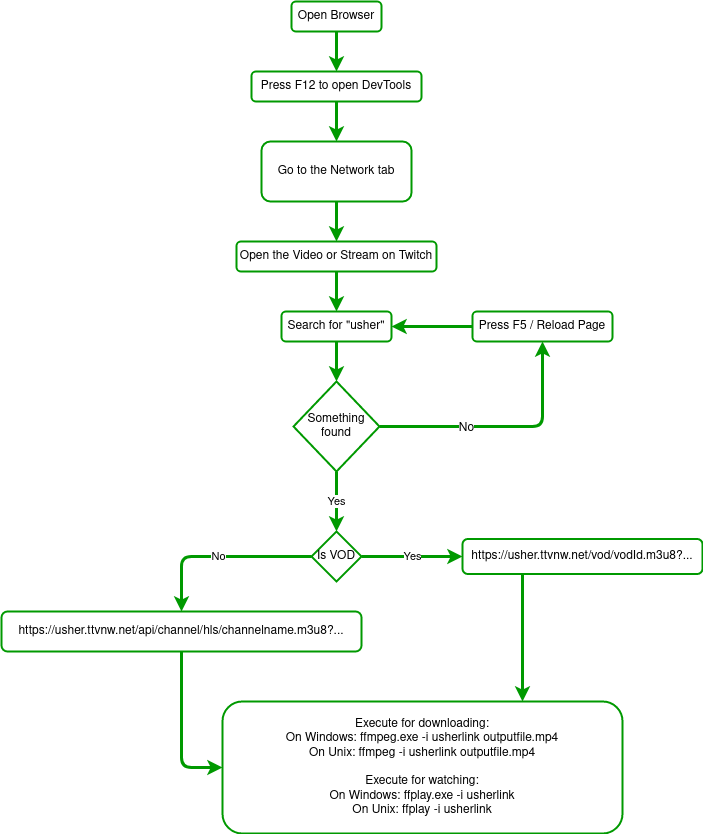

The diagram above was exported from draw.io. Its source (the exported page's mxGraphModel, read from the mxfile embedded in the PNG):
<mxGraphModel dx="1350" dy="727" grid="1" gridSize="10" guides="1" tooltips="1" connect="1" arrows="1" fold="1" page="1" pageScale="1" pageWidth="827" pageHeight="1169" background="none" math="0" shadow="0">
  <root>
    <mxCell id="0" />
    <mxCell id="1" parent="0" />
    <mxCell id="pAQ39AIizvAedNNFFDOZ-1" value="Open Browser" style="rounded=1;whiteSpace=wrap;html=1;strokeColor=#009900;strokeWidth=2;" parent="1" vertex="1">
      <mxGeometry x="369" y="30" width="90" height="30" as="geometry" />
    </mxCell>
    <mxCell id="pAQ39AIizvAedNNFFDOZ-2" value="" style="endArrow=classic;html=1;exitX=0.5;exitY=1;exitDx=0;exitDy=0;strokeWidth=3;strokeColor=#009900;" parent="1" source="pAQ39AIizvAedNNFFDOZ-1" target="pAQ39AIizvAedNNFFDOZ-3" edge="1">
      <mxGeometry width="50" height="50" relative="1" as="geometry">
        <mxPoint x="110" y="150" as="sourcePoint" />
        <mxPoint x="105" y="80" as="targetPoint" />
      </mxGeometry>
    </mxCell>
    <mxCell id="pAQ39AIizvAedNNFFDOZ-3" value="Press F12 to open DevTools" style="rounded=1;whiteSpace=wrap;html=1;strokeColor=#009900;strokeWidth=2;" parent="1" vertex="1">
      <mxGeometry x="329" y="100" width="170" height="30" as="geometry" />
    </mxCell>
    <mxCell id="pAQ39AIizvAedNNFFDOZ-4" value="Open the Video or Stream on Twitch" style="rounded=1;whiteSpace=wrap;html=1;strokeColor=#009900;strokeWidth=2;" parent="1" vertex="1">
      <mxGeometry x="314" y="270" width="200" height="30" as="geometry" />
    </mxCell>
    <mxCell id="pAQ39AIizvAedNNFFDOZ-5" value="Go to the Network tab" style="rounded=1;whiteSpace=wrap;html=1;strokeColor=#009900;strokeWidth=2;" parent="1" vertex="1">
      <mxGeometry x="339" y="170" width="150" height="60" as="geometry" />
    </mxCell>
    <mxCell id="pAQ39AIizvAedNNFFDOZ-6" value="" style="endArrow=classic;html=1;exitX=0.5;exitY=1;exitDx=0;exitDy=0;entryX=0.5;entryY=0;entryDx=0;entryDy=0;strokeWidth=3;strokeColor=#009900;" parent="1" source="pAQ39AIizvAedNNFFDOZ-3" target="pAQ39AIizvAedNNFFDOZ-5" edge="1">
      <mxGeometry width="50" height="50" relative="1" as="geometry">
        <mxPoint x="450" y="210" as="sourcePoint" />
        <mxPoint x="500" y="160" as="targetPoint" />
      </mxGeometry>
    </mxCell>
    <mxCell id="pAQ39AIizvAedNNFFDOZ-7" value="" style="endArrow=classic;html=1;exitX=0.5;exitY=1;exitDx=0;exitDy=0;strokeWidth=3;strokeColor=#009900;" parent="1" source="pAQ39AIizvAedNNFFDOZ-5" target="pAQ39AIizvAedNNFFDOZ-4" edge="1">
      <mxGeometry width="50" height="50" relative="1" as="geometry">
        <mxPoint x="430" y="230" as="sourcePoint" />
        <mxPoint x="480" y="180" as="targetPoint" />
      </mxGeometry>
    </mxCell>
    <mxCell id="pAQ39AIizvAedNNFFDOZ-8" value="Search for &quot;usher&quot;" style="rounded=1;whiteSpace=wrap;html=1;strokeColor=#009900;strokeWidth=2;" parent="1" vertex="1">
      <mxGeometry x="359" y="340" width="110" height="30" as="geometry" />
    </mxCell>
    <mxCell id="pAQ39AIizvAedNNFFDOZ-9" value="" style="endArrow=classic;html=1;exitX=0.5;exitY=1;exitDx=0;exitDy=0;entryX=0.5;entryY=0;entryDx=0;entryDy=0;strokeWidth=3;strokeColor=#009900;" parent="1" source="pAQ39AIizvAedNNFFDOZ-4" target="pAQ39AIizvAedNNFFDOZ-8" edge="1">
      <mxGeometry width="50" height="50" relative="1" as="geometry">
        <mxPoint x="460" y="340" as="sourcePoint" />
        <mxPoint x="510" y="290" as="targetPoint" />
      </mxGeometry>
    </mxCell>
    <mxCell id="pAQ39AIizvAedNNFFDOZ-10" value="Something&lt;br&gt;found" style="rhombus;whiteSpace=wrap;html=1;strokeColor=#009900;strokeWidth=2;" parent="1" vertex="1">
      <mxGeometry x="371" y="410" width="86" height="90" as="geometry" />
    </mxCell>
    <mxCell id="pAQ39AIizvAedNNFFDOZ-11" value="" style="endArrow=classic;html=1;exitX=0.5;exitY=1;exitDx=0;exitDy=0;entryX=0.5;entryY=0;entryDx=0;entryDy=0;strokeWidth=3;strokeColor=#009900;" parent="1" source="pAQ39AIizvAedNNFFDOZ-8" target="pAQ39AIizvAedNNFFDOZ-10" edge="1">
      <mxGeometry width="50" height="50" relative="1" as="geometry">
        <mxPoint x="20" y="640" as="sourcePoint" />
        <mxPoint x="70" y="590" as="targetPoint" />
      </mxGeometry>
    </mxCell>
    <mxCell id="pAQ39AIizvAedNNFFDOZ-12" value="Yes" style="endArrow=classic;html=1;exitX=0.5;exitY=1;exitDx=0;exitDy=0;entryX=0.5;entryY=0;entryDx=0;entryDy=0;strokeWidth=3;strokeColor=#009900;" parent="1" source="pAQ39AIizvAedNNFFDOZ-10" target="pAQ39AIizvAedNNFFDOZ-14" edge="1">
      <mxGeometry width="50" height="50" relative="1" as="geometry">
        <mxPoint x="80" y="640" as="sourcePoint" />
        <mxPoint x="110" y="638" as="targetPoint" />
      </mxGeometry>
    </mxCell>
    <mxCell id="pAQ39AIizvAedNNFFDOZ-14" value="Is VOD" style="rhombus;whiteSpace=wrap;html=1;strokeColor=#009900;strokeWidth=2;" parent="1" vertex="1">
      <mxGeometry x="389" y="560" width="50" height="50" as="geometry" />
    </mxCell>
    <mxCell id="pAQ39AIizvAedNNFFDOZ-15" value="Press F5 / Reload Page" style="rounded=1;whiteSpace=wrap;html=1;strokeColor=#009900;strokeWidth=2;" parent="1" vertex="1">
      <mxGeometry x="550" y="340" width="140" height="30" as="geometry" />
    </mxCell>
    <mxCell id="pAQ39AIizvAedNNFFDOZ-16" value="" style="endArrow=classic;html=1;exitX=1;exitY=0.5;exitDx=0;exitDy=0;entryX=0.5;entryY=1;entryDx=0;entryDy=0;strokeWidth=3;strokeColor=#009900;" parent="1" source="pAQ39AIizvAedNNFFDOZ-10" target="pAQ39AIizvAedNNFFDOZ-15" edge="1">
      <mxGeometry width="50" height="50" relative="1" as="geometry">
        <mxPoint x="380" y="600" as="sourcePoint" />
        <mxPoint x="430" y="550" as="targetPoint" />
        <Array as="points">
          <mxPoint x="620" y="455" />
        </Array>
      </mxGeometry>
    </mxCell>
    <mxCell id="pAQ39AIizvAedNNFFDOZ-17" value="No" style="text;html=1;resizable=0;points=[];align=center;verticalAlign=middle;labelBackgroundColor=#ffffff;" parent="pAQ39AIizvAedNNFFDOZ-16" vertex="1" connectable="0">
      <mxGeometry x="-0.3045" y="-1" relative="1" as="geometry">
        <mxPoint as="offset" />
      </mxGeometry>
    </mxCell>
    <mxCell id="pAQ39AIizvAedNNFFDOZ-18" value="" style="endArrow=classic;html=1;strokeWidth=3;strokeColor=#009900;" parent="1" source="pAQ39AIizvAedNNFFDOZ-15" target="pAQ39AIizvAedNNFFDOZ-8" edge="1">
      <mxGeometry width="50" height="50" relative="1" as="geometry">
        <mxPoint x="460" y="350" as="sourcePoint" />
        <mxPoint x="510" y="300" as="targetPoint" />
      </mxGeometry>
    </mxCell>
    <mxCell id="pAQ39AIizvAedNNFFDOZ-19" value="https://usher.ttvnw.net/api/channel/hls/channelname.m3u8?..." style="rounded=1;whiteSpace=wrap;html=1;strokeColor=#009900;strokeWidth=2;" parent="1" vertex="1">
      <mxGeometry x="79" y="640" width="360" height="40" as="geometry" />
    </mxCell>
    <mxCell id="pAQ39AIizvAedNNFFDOZ-20" value="No" style="endArrow=classic;html=1;exitX=0;exitY=0.5;exitDx=0;exitDy=0;entryX=0.5;entryY=0;entryDx=0;entryDy=0;strokeWidth=3;strokeColor=#009900;" parent="1" source="pAQ39AIizvAedNNFFDOZ-14" target="pAQ39AIizvAedNNFFDOZ-19" edge="1">
      <mxGeometry width="50" height="50" relative="1" as="geometry">
        <mxPoint x="550" y="600" as="sourcePoint" />
        <mxPoint x="600" y="550" as="targetPoint" />
        <Array as="points">
          <mxPoint x="259" y="585" />
        </Array>
      </mxGeometry>
    </mxCell>
    <mxCell id="pAQ39AIizvAedNNFFDOZ-21" value="https://usher.ttvnw.net/vod/vodId.m3u8?..." style="rounded=1;whiteSpace=wrap;html=1;strokeColor=#009900;strokeWidth=2;" parent="1" vertex="1">
      <mxGeometry x="540" y="567.5" width="240" height="35" as="geometry" />
    </mxCell>
    <mxCell id="pAQ39AIizvAedNNFFDOZ-22" value="Yes" style="endArrow=classic;html=1;exitX=1;exitY=0.5;exitDx=0;exitDy=0;entryX=0;entryY=0.5;entryDx=0;entryDy=0;strokeWidth=3;strokeColor=#009900;" parent="1" source="pAQ39AIizvAedNNFFDOZ-14" target="pAQ39AIizvAedNNFFDOZ-21" edge="1">
      <mxGeometry width="50" height="50" relative="1" as="geometry">
        <mxPoint x="190" y="650" as="sourcePoint" />
        <mxPoint x="240" y="600" as="targetPoint" />
      </mxGeometry>
    </mxCell>
    <mxCell id="pAQ39AIizvAedNNFFDOZ-23" value="Execute for downloading:&lt;br&gt;On Windows: ffmpeg.exe -i usherlink outputfile.mp4&lt;br&gt;On Unix: ffmpeg -i usherlink outputfile.mp4&lt;br&gt;&lt;br&gt;Execute for watching:&lt;br&gt;On Windows: ffplay.exe -i usherlink&lt;br&gt;On Unix: ffplay -i usherlink" style="rounded=1;whiteSpace=wrap;html=1;strokeColor=#009900;strokeWidth=2;" parent="1" vertex="1">
      <mxGeometry x="300" y="730" width="400" height="132" as="geometry" />
    </mxCell>
    <mxCell id="pAQ39AIizvAedNNFFDOZ-24" value="" style="endArrow=classic;html=1;strokeWidth=3;strokeColor=#009900;exitX=0.5;exitY=1;exitDx=0;exitDy=0;" parent="1" source="pAQ39AIizvAedNNFFDOZ-19" target="pAQ39AIizvAedNNFFDOZ-23" edge="1">
      <mxGeometry width="50" height="50" relative="1" as="geometry">
        <mxPoint x="110" y="840" as="sourcePoint" />
        <mxPoint x="160" y="790" as="targetPoint" />
        <Array as="points">
          <mxPoint x="259" y="796" />
        </Array>
      </mxGeometry>
    </mxCell>
    <mxCell id="pAQ39AIizvAedNNFFDOZ-25" value="" style="endArrow=classic;html=1;strokeWidth=3;strokeColor=#009900;entryX=0.75;entryY=0;entryDx=0;entryDy=0;exitX=0.25;exitY=1;exitDx=0;exitDy=0;" parent="1" source="pAQ39AIizvAedNNFFDOZ-21" target="pAQ39AIizvAedNNFFDOZ-23" edge="1">
      <mxGeometry width="50" height="50" relative="1" as="geometry">
        <mxPoint x="600" y="540" as="sourcePoint" />
        <mxPoint x="576" y="729" as="targetPoint" />
      </mxGeometry>
    </mxCell>
  </root>
</mxGraphModel>